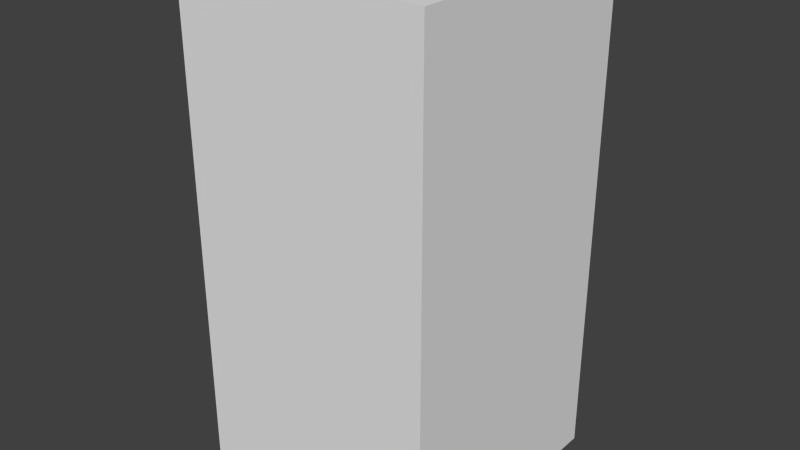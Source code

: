 # Source: greyFireSix.blend  (saved by Blender 2.68.0; exported with 4.5.12 LTS)
import bpy
from mathutils import Matrix  # noqa: F401  (used for matrix-valued properties, if any)

bpy.ops.wm.read_factory_settings(use_empty=True)
scene = bpy.context.scene
scene.name = 'Scene'

# ---- collections
col_collection_1 = bpy.data.collections.new('Collection 1'); scene.collection.children.link(col_collection_1)

# ---- world
world_world = bpy.data.worlds.new('World'); scene.world = world_world
world_world.color = (0.05088, 0.05088, 0.05088)
world_world.use_sun_shadow = False
world_world.sun_shadow_jitter_overblur = 0.0
world_world.cycles.sampling_method = 'MANUAL'
world_world.cycles.sample_map_resolution = 256

# ---- meshes
me_greyfiresix = bpy.data.meshes.new('greyFireSix')
me_greyfiresix.from_pydata([(-0.5, -0.5, -1.0), (-0.5, 0.5, -1.0), (0.5, 0.5, -1.0), (0.5, -0.5, -1.0), (-0.5, -0.5, 1.0), (-0.5, 0.5, 1.0), (0.5, 0.5, 1.0), (0.5, -0.5, 1.0)], [], [(4, 5, 1, 0), (5, 6, 2, 1), (6, 7, 3, 2), (7, 4, 0, 3), (0, 1, 2, 3), (7, 6, 5, 4)])
me_greyfiresix.use_remesh_preserve_volume = False
me_greyfiresix.use_remesh_preserve_attributes = False
me_greyfiresix.use_mirror_vertex_groups = False
me_greyfiresix.update()

# ---- objects
ob_greyfiresix = bpy.data.objects.new('greyFireSix', me_greyfiresix)

# ---- transforms, parenting, visibility, modifiers, constraints
ob_greyfiresix.location = (0.0, 0.0, 0.0)
ob_greyfiresix.lineart.crease_threshold = 0.0

# ---- collection membership
col_collection_1.objects.link(ob_greyfiresix)

# ---- scene / render settings (as saved in the file)
scene.frame_start = 1; scene.frame_end = 250; scene.frame_set(1)
scene.render.engine = 'BLENDER_EEVEE_NEXT'
scene.render.image_settings.color_mode = 'RGB'
scene.render.image_settings.compression = 90
scene.render.resolution_percentage = 50
scene.render.dither_intensity = 0.0
scene.cycles.use_denoising = False
scene.cycles.samples = 10
scene.cycles.sampling_pattern = 'TABULATED_SOBOL'
scene.cycles.light_sampling_threshold = 0.0
scene.cycles.use_adaptive_sampling = False
scene.cycles.use_light_tree = False
scene.cycles.blur_glossy = 0.0
scene.cycles.volume_bounces = 1
scene.cycles.pixel_filter_type = 'GAUSSIAN'
scene.cycles.sample_clamp_indirect = 0.0
scene.view_settings.view_transform = 'Standard'
bpy.context.view_layer.update()

# ---- added for rendering (the .blend has no active camera and no usable light): camera, sun
cam_auto = bpy.data.cameras.new('AutoCamera')
cam_auto.lens = 50.0
cam_auto.sensor_width = 36.0
cam_auto.clip_end = 1000.0
ob_auto_camera = bpy.data.objects.new('AutoCamera', cam_auto)
scene.collection.objects.link(ob_auto_camera)
ob_auto_camera.location = (2.26633, -2.71959, 1.81306)
ob_auto_camera.rotation_euler = (1.09748, -7.21219e-08, 0.694738)
scene.camera = ob_auto_camera
light_auto_sun = bpy.data.lights.new('AutoSun', 'SUN')
light_auto_sun.energy = 3.0
light_auto_sun.angle = 0.0523599
ob_auto_sun = bpy.data.objects.new('AutoSun', light_auto_sun)
scene.collection.objects.link(ob_auto_sun)
ob_auto_sun.rotation_euler = (0.872665, 0.174533, 0.523599)
bpy.context.view_layer.update()
